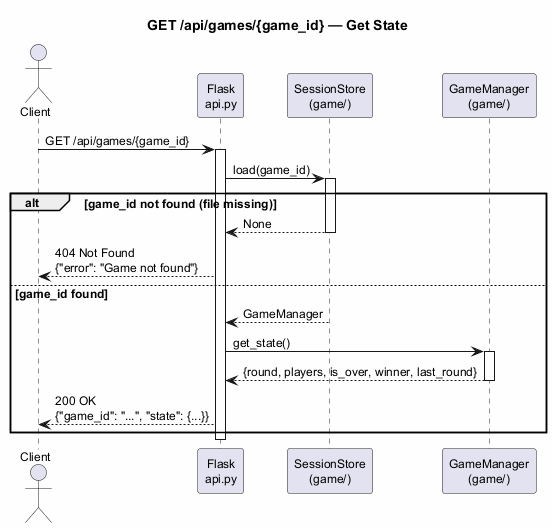

The diagram above was rendered by PlantUML. Its source (embedded in the PNG):
@startuml
skinparam backgroundColor #FEFEFE
skinparam defaultFontSize 12

title GET /api/games/{game_id} — Get State

actor "Client" as C
participant "Flask\napi.py" as API
participant "SessionStore\n(game/)" as STORE
participant "GameManager\n(game/)" as GM

C -> API : GET /api/games/{game_id}
activate API

API -> STORE : load(game_id)
activate STORE
alt game_id not found (file missing)
  STORE --> API : None
  deactivate STORE
  API --> C : 404 Not Found\n{"error": "Game not found"}
else game_id found
  STORE --> API : GameManager
  deactivate STORE
  API -> GM : get_state()
  activate GM
  GM --> API : {round, players, is_over, winner, last_round}
  deactivate GM
  API --> C : 200 OK\n{"game_id": "...", "state": {...}}
end

deactivate API
@enduml